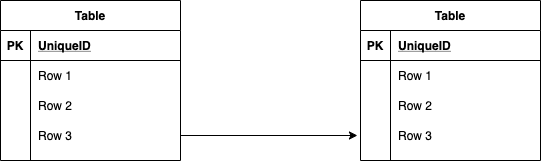

The diagram above was exported from draw.io. Its source (the exported page's mxGraphModel, read from the mxfile embedded in the PNG):
<mxGraphModel dx="728" dy="588" grid="1" gridSize="10" guides="1" tooltips="1" connect="0" arrows="1" fold="1" page="1" pageScale="1" pageWidth="827" pageHeight="1169" math="0" shadow="0">
  <root>
    <mxCell id="0" />
    <mxCell id="1" parent="0" />
    <mxCell id="2" value="Table" style="shape=table;startSize=30;container=1;collapsible=1;childLayout=tableLayout;fixedRows=1;rowLines=0;fontStyle=1;align=center;resizeLast=1;" vertex="1" parent="1">
      <mxGeometry x="120" y="240" width="180" height="160" as="geometry" />
    </mxCell>
    <mxCell id="3" value="" style="shape=partialRectangle;collapsible=0;dropTarget=0;pointerEvents=0;fillColor=none;top=0;left=0;bottom=1;right=0;points=[[0,0.5],[1,0.5]];portConstraint=eastwest;" vertex="1" parent="2">
      <mxGeometry y="30" width="180" height="30" as="geometry" />
    </mxCell>
    <mxCell id="4" value="PK" style="shape=partialRectangle;connectable=0;fillColor=none;top=0;left=0;bottom=0;right=0;fontStyle=1;overflow=hidden;" vertex="1" parent="3">
      <mxGeometry width="30" height="30" as="geometry" />
    </mxCell>
    <mxCell id="5" value="UniqueID" style="shape=partialRectangle;connectable=0;fillColor=none;top=0;left=0;bottom=0;right=0;align=left;spacingLeft=6;fontStyle=5;overflow=hidden;" vertex="1" parent="3">
      <mxGeometry x="30" width="150" height="30" as="geometry" />
    </mxCell>
    <mxCell id="6" value="" style="shape=partialRectangle;collapsible=0;dropTarget=0;pointerEvents=0;fillColor=none;top=0;left=0;bottom=0;right=0;points=[[0,0.5],[1,0.5]];portConstraint=eastwest;" vertex="1" parent="2">
      <mxGeometry y="60" width="180" height="30" as="geometry" />
    </mxCell>
    <mxCell id="7" value="" style="shape=partialRectangle;connectable=0;fillColor=none;top=0;left=0;bottom=0;right=0;editable=1;overflow=hidden;" vertex="1" parent="6">
      <mxGeometry width="30" height="30" as="geometry" />
    </mxCell>
    <mxCell id="8" value="Row 1" style="shape=partialRectangle;connectable=0;fillColor=none;top=0;left=0;bottom=0;right=0;align=left;spacingLeft=6;overflow=hidden;" vertex="1" parent="6">
      <mxGeometry x="30" width="150" height="30" as="geometry" />
    </mxCell>
    <mxCell id="9" value="" style="shape=partialRectangle;collapsible=0;dropTarget=0;pointerEvents=0;fillColor=none;top=0;left=0;bottom=0;right=0;points=[[0,0.5],[1,0.5]];portConstraint=eastwest;" vertex="1" parent="2">
      <mxGeometry y="90" width="180" height="30" as="geometry" />
    </mxCell>
    <mxCell id="10" value="" style="shape=partialRectangle;connectable=0;fillColor=none;top=0;left=0;bottom=0;right=0;editable=1;overflow=hidden;" vertex="1" parent="9">
      <mxGeometry width="30" height="30" as="geometry" />
    </mxCell>
    <mxCell id="11" value="Row 2" style="shape=partialRectangle;connectable=0;fillColor=none;top=0;left=0;bottom=0;right=0;align=left;spacingLeft=6;overflow=hidden;" vertex="1" parent="9">
      <mxGeometry x="30" width="150" height="30" as="geometry" />
    </mxCell>
    <mxCell id="12" value="" style="shape=partialRectangle;collapsible=0;dropTarget=0;pointerEvents=0;fillColor=none;top=0;left=0;bottom=0;right=0;points=[[0,0.5],[1,0.5]];portConstraint=eastwest;" vertex="1" parent="2">
      <mxGeometry y="120" width="180" height="30" as="geometry" />
    </mxCell>
    <mxCell id="13" value="" style="shape=partialRectangle;connectable=0;fillColor=none;top=0;left=0;bottom=0;right=0;editable=1;overflow=hidden;" vertex="1" parent="12">
      <mxGeometry width="30" height="30" as="geometry" />
    </mxCell>
    <mxCell id="14" value="Row 3" style="shape=partialRectangle;connectable=0;fillColor=none;top=0;left=0;bottom=0;right=0;align=left;spacingLeft=6;overflow=hidden;" vertex="1" parent="12">
      <mxGeometry x="30" width="150" height="30" as="geometry" />
    </mxCell>
    <mxCell id="15" value="Table" style="shape=table;startSize=30;container=1;collapsible=1;childLayout=tableLayout;fixedRows=1;rowLines=0;fontStyle=1;align=center;resizeLast=1;" vertex="1" parent="1">
      <mxGeometry x="480" y="240" width="180" height="160" as="geometry" />
    </mxCell>
    <mxCell id="16" value="" style="shape=partialRectangle;collapsible=0;dropTarget=0;pointerEvents=0;fillColor=none;top=0;left=0;bottom=1;right=0;points=[[0,0.5],[1,0.5]];portConstraint=eastwest;" vertex="1" parent="15">
      <mxGeometry y="30" width="180" height="30" as="geometry" />
    </mxCell>
    <mxCell id="17" value="PK" style="shape=partialRectangle;connectable=0;fillColor=none;top=0;left=0;bottom=0;right=0;fontStyle=1;overflow=hidden;" vertex="1" parent="16">
      <mxGeometry width="30" height="30" as="geometry" />
    </mxCell>
    <mxCell id="18" value="UniqueID" style="shape=partialRectangle;connectable=0;fillColor=none;top=0;left=0;bottom=0;right=0;align=left;spacingLeft=6;fontStyle=5;overflow=hidden;" vertex="1" parent="16">
      <mxGeometry x="30" width="150" height="30" as="geometry" />
    </mxCell>
    <mxCell id="19" value="" style="shape=partialRectangle;collapsible=0;dropTarget=0;pointerEvents=0;fillColor=none;top=0;left=0;bottom=0;right=0;points=[[0,0.5],[1,0.5]];portConstraint=eastwest;" vertex="1" parent="15">
      <mxGeometry y="60" width="180" height="30" as="geometry" />
    </mxCell>
    <mxCell id="20" value="" style="shape=partialRectangle;connectable=0;fillColor=none;top=0;left=0;bottom=0;right=0;editable=1;overflow=hidden;" vertex="1" parent="19">
      <mxGeometry width="30" height="30" as="geometry" />
    </mxCell>
    <mxCell id="21" value="Row 1" style="shape=partialRectangle;connectable=0;fillColor=none;top=0;left=0;bottom=0;right=0;align=left;spacingLeft=6;overflow=hidden;" vertex="1" parent="19">
      <mxGeometry x="30" width="150" height="30" as="geometry" />
    </mxCell>
    <mxCell id="22" value="" style="shape=partialRectangle;collapsible=0;dropTarget=0;pointerEvents=0;fillColor=none;top=0;left=0;bottom=0;right=0;points=[[0,0.5],[1,0.5]];portConstraint=eastwest;" vertex="1" parent="15">
      <mxGeometry y="90" width="180" height="30" as="geometry" />
    </mxCell>
    <mxCell id="23" value="" style="shape=partialRectangle;connectable=0;fillColor=none;top=0;left=0;bottom=0;right=0;editable=1;overflow=hidden;" vertex="1" parent="22">
      <mxGeometry width="30" height="30" as="geometry" />
    </mxCell>
    <mxCell id="24" value="Row 2" style="shape=partialRectangle;connectable=0;fillColor=none;top=0;left=0;bottom=0;right=0;align=left;spacingLeft=6;overflow=hidden;" vertex="1" parent="22">
      <mxGeometry x="30" width="150" height="30" as="geometry" />
    </mxCell>
    <mxCell id="25" value="" style="shape=partialRectangle;collapsible=0;dropTarget=0;pointerEvents=0;fillColor=none;top=0;left=0;bottom=0;right=0;points=[[0,0.5],[1,0.5]];portConstraint=eastwest;" vertex="1" parent="15">
      <mxGeometry y="120" width="180" height="30" as="geometry" />
    </mxCell>
    <mxCell id="26" value="" style="shape=partialRectangle;connectable=0;fillColor=none;top=0;left=0;bottom=0;right=0;editable=1;overflow=hidden;" vertex="1" parent="25">
      <mxGeometry width="30" height="30" as="geometry" />
    </mxCell>
    <mxCell id="27" value="Row 3" style="shape=partialRectangle;connectable=0;fillColor=none;top=0;left=0;bottom=0;right=0;align=left;spacingLeft=6;overflow=hidden;" vertex="1" parent="25">
      <mxGeometry x="30" width="150" height="30" as="geometry" />
    </mxCell>
    <mxCell id="28" style="edgeStyle=orthogonalEdgeStyle;rounded=0;orthogonalLoop=1;jettySize=auto;html=1;entryX=-0.017;entryY=0.5;entryDx=0;entryDy=0;entryPerimeter=0;" edge="1" parent="1" source="12" target="25">
      <mxGeometry relative="1" as="geometry" />
    </mxCell>
  </root>
</mxGraphModel>